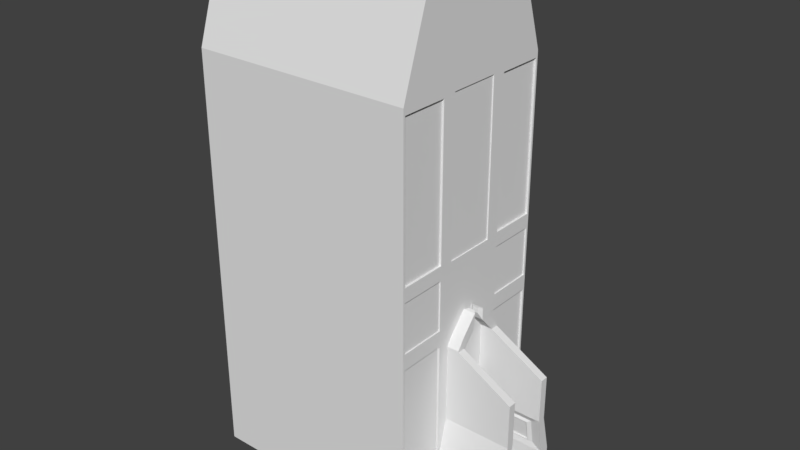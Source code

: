 # Source: Apartments2.blend  (saved by Blender 2.79.0; exported with 4.5.12 LTS)
import bpy
from mathutils import Matrix  # noqa: F401  (used for matrix-valued properties, if any)

bpy.ops.wm.read_factory_settings(use_empty=True)
scene = bpy.context.scene
scene.name = 'Scene'

# ---- collections
col_collection_1 = bpy.data.collections.new('Collection 1'); scene.collection.children.link(col_collection_1)

# ---- world
world_world = bpy.data.worlds.new('World'); scene.world = world_world
world_world.color = (0.05088, 0.05088, 0.05088)
world_world.use_sun_shadow = False
world_world.sun_shadow_jitter_overblur = 0.0
world_world.cycles.sampling_method = 'MANUAL'

# ---- meshes
me_cube_001 = bpy.data.meshes.new('Cube.001')
me_cube_001.from_pydata([(5.0, -2.47, 3.379), (5.0, 2.47, 3.379), (-15.0, -8.0, 3.379), (-15.0, -2.47, 3.379), (-15.0, 8.0, 3.379), (5.968, -2.47, 3.379), (5.0, -8.0, 3.379), (-15.0, 2.47, 3.379), (5.968, 2.47, 3.379), (5.0, 8.0, 3.379), (5.0, 2.47, 4.24), (5.0, -2.47, 4.24), (-15.0, -2.47, 4.24), (-15.0, 2.47, 4.24), (5.968, -2.47, 4.24), (5.968, 2.47, 4.24), (-15.0, -8.0, 4.24), (5.0, -8.0, 4.24), (-15.0, 8.0, 4.24), (-15.0, -2.47, 5.107), (5.0, -2.47, 5.107), (5.0, 8.0, 4.24), (-15.0, 2.47, 5.107), (5.0, -2.47, 36.88), (5.0, 2.47, 5.107), (5.0, -2.47, 0.0), (-15.0, -2.47, 36.88), (5.0, 2.47, 36.88), (-15.0, -2.47, 0.0), (5.0, 2.47, 0.0), (-15.0, 2.47, 36.88), (5.968, -2.47, 5.107), (5.968, -2.47, 0.0), (-15.0, 2.47, 0.0), (5.968, 2.47, 5.107), (5.968, 2.47, 0.0), (5.0, -8.0, 5.107), (5.0, 8.0, 5.107), (-15.0, 8.0, 5.107), (-15.0, -8.0, 5.107), (5.0, 8.0, 36.88), (5.0, 8.0, 0.0), (5.0, -8.0, 36.88), (5.0, -8.0, 0.0), (-15.0, 8.0, 36.88), (-15.0, 8.0, 0.0), (-15.0, -8.0, 36.88), (-15.0, -8.0, 0.0), (5.0, 8.0, 2.559), (5.968, 2.47, 2.559), (5.0, -8.0, 2.559), (5.968, -2.47, 2.559), (5.0, 2.47, 2.559), (5.0, -2.47, 2.559), (-15.0, 2.47, 2.559), (-15.0, 8.0, 2.559), (-15.0, -2.47, 2.559), (-15.0, -8.0, 2.559), (5.0, 8.0, 1.797), (5.968, 2.47, 1.797), (5.0, -8.0, 1.797), (5.968, -2.47, 1.797), (5.0, 2.47, 1.797), (5.0, -2.47, 1.797), (-15.0, 2.47, 1.797), (-15.0, 8.0, 1.797), (-15.0, -2.47, 1.797), (-15.0, -8.0, 1.797), (5.0, 8.0, 1.078), (5.968, 2.47, 1.078), (5.0, -8.0, 1.078), (5.968, -2.47, 1.078), (5.0, 2.47, 1.078), (5.0, -2.47, 1.078), (-15.0, 2.47, 1.078), (-15.0, 8.0, 1.078), (-15.0, -2.47, 1.078), (-15.0, -8.0, 1.078), (7.018, -2.47, 1.078), (7.018, -2.47, 0.0), (7.018, 2.47, 1.078), (7.018, 2.47, 0.0), (7.018, 2.47, 4.24), (7.018, -2.47, 4.24), (7.018, -2.47, 3.379), (7.018, 2.47, 3.379), (7.018, -2.47, 2.559), (7.018, 2.47, 2.559), (7.018, -2.47, 1.797), (7.018, 2.47, 1.797), (8.095, -2.47, 1.078), (8.095, -2.47, 0.0), (8.095, 2.47, 1.078), (8.095, 2.47, 0.0), (8.095, 2.47, 3.379), (8.095, -2.47, 3.379), (8.095, -2.47, 2.559), (8.095, 2.47, 2.559), (8.095, -2.47, 1.797), (8.095, 2.47, 1.797), (9.104, -2.47, 1.078), (9.104, -2.47, 0.0), (9.104, 2.47, 1.078), (9.104, 2.47, 0.0), (9.104, 2.47, 2.559), (9.104, -2.47, 2.559), (9.104, -2.47, 1.797), (9.104, 2.47, 1.797), (9.974, -2.47, 1.078), (9.974, -2.47, 0.0), (9.974, 2.47, 1.078), (9.974, 2.47, 0.0), (9.974, 2.47, 1.797), (9.974, -2.47, 1.797), (10.65, -2.47, 1.078), (10.65, -2.47, 0.0), (10.65, 2.47, 1.078), (10.65, 2.47, 0.0), (-15.0, -3.401, 0.0), (-15.0, -3.401, 5.107), (5.0, -3.401, 0.0), (-15.0, -3.401, 36.88), (5.0, -3.401, 36.88), (5.0, -3.401, 5.107), (-15.0, -3.401, 4.24), (5.0, -3.401, 4.24), (5.0, -3.401, 3.379), (-15.0, -3.401, 3.379), (-15.0, -3.401, 2.559), (5.0, -3.401, 2.559), (5.0, -3.401, 1.797), (-15.0, -3.401, 1.797), (-15.0, -3.401, 1.078), (5.0, -3.401, 1.078), (11.07, -2.47, 5.107), (11.07, -2.47, 4.24), (11.07, -2.47, 1.078), (11.07, -2.47, 0.0), (11.07, -2.47, 3.379), (11.07, -2.47, 2.559), (11.07, -2.47, 1.797), (11.07, -3.401, 0.0), (11.07, -3.401, 5.107), (11.07, -3.401, 4.24), (11.07, -3.401, 3.379), (11.07, -3.401, 2.559), (11.07, -3.401, 1.797), (11.07, -3.401, 1.078), (5.968, 0.0, 0.0), (5.968, 0.0, 5.107), (-15.0, 0.0, 5.107), (-15.0, 0.0, 0.0), (5.0, 0.0, 5.107), (5.0, 0.0, 0.0), (-15.0, 0.0, 36.88), (5.0, 0.0, 36.88), (-15.0, 0.0, 4.24), (5.968, 0.0, 4.24), (-15.0, 0.0, 3.379), (-15.0, 0.0, 2.559), (-15.0, 0.0, 1.797), (-15.0, 0.0, 1.078), (7.018, 0.0, 0.0), (7.018, 0.0, 4.24), (7.018, 0.0, 3.379), (8.095, 0.0, 0.0), (8.095, 0.0, 3.379), (8.095, 0.0, 2.559), (9.104, 0.0, 0.0), (9.104, 0.0, 2.559), (9.104, 0.0, 1.797), (9.974, 0.0, 0.0), (9.974, 0.0, 1.797), (9.974, 0.0, 1.078), (10.65, 0.0, 0.0), (10.65, 0.0, 1.078), (-15.0, 3.401, 0.0), (-15.0, 3.401, 5.107), (5.0, 3.401, 0.0), (-15.0, 3.401, 36.88), (5.0, 3.401, 36.88), (5.0, 3.401, 5.107), (-15.0, 3.401, 4.24), (5.0, 3.401, 4.24), (5.0, 3.401, 3.379), (-15.0, 3.401, 3.379), (-15.0, 3.401, 2.559), (5.0, 3.401, 2.559), (5.0, 3.401, 1.797), (-15.0, 3.401, 1.797), (-15.0, 3.401, 1.078), (5.0, 3.401, 1.078), (11.07, 2.47, 5.107), (11.07, 2.47, 4.24), (11.07, 2.47, 1.078), (11.07, 2.47, 0.0), (11.07, 2.47, 3.379), (11.07, 2.47, 2.559), (11.07, 2.47, 1.797), (11.07, 3.401, 0.0), (11.07, 3.401, 5.107), (11.07, 3.401, 4.24), (11.07, 3.401, 3.379), (11.07, 3.401, 2.559), (11.07, 3.401, 1.797), (11.07, 3.401, 1.078), (10.13, -2.576, 5.638), (6.07, -2.559, 15.33), (6.07, -1.859, 15.33), (5.0, -2.559, 15.33), (5.0, -1.859, 15.33), (5.0, -8.0, 21.98), (5.0, -2.47, 21.98), (5.943, -2.576, 5.638), (5.0, 0.0, 45.63), (5.0, -1.859, 12.49), (11.07, -1.859, 12.49), (11.07, -2.559, 12.49), (5.0, -2.559, 12.49), (-15.0, -3.401, 21.98), (5.0, -3.401, 21.98), (11.07, -2.559, 8.527), (11.07, -1.859, 8.527), (5.0, -2.559, 8.527), (5.0, -1.859, 8.527), (-15.0, 0.0, 21.98), (5.0, 0.0, 21.98), (-15.0, -2.47, 21.98), (-15.0, -8.0, 21.98), (5.0, -2.172, 45.63), (-15.0, 0.0, 17.14), (5.0, 0.0, 17.14), (-15.0, -2.172, 45.63), (5.0, -3.401, 17.14), (-15.0, -3.401, 17.14), (-15.0, -2.47, 17.14), (5.0, -2.47, 17.14), (5.0, -8.0, 17.14), (-15.0, -8.0, 17.14), (5.0, -1.578, 45.63), (-15.0, -1.578, 45.63), (-15.0, 0.0, 45.63), (-15.0, -5.11, 45.63), (5.0, -5.11, 45.63), (5.78, -0.2417, 17.48), (5.289, -0.2417, 17.48), (5.78, -0.2417, 17.98), (5.289, -0.2417, 17.98), (-15.0, -8.0, 22.49), (-15.0, -2.47, 22.49), (5.0, 0.0, 22.49), (-15.0, 0.0, 22.49), (5.0, -8.0, 22.49), (5.0, -2.47, 22.49), (-15.0, -3.401, 22.49), (5.0, -3.401, 22.49), (5.0, -8.0, 16.33), (5.0, -2.47, 16.33), (-15.0, -3.401, 16.33), (5.0, -3.401, 16.33), (-15.0, 0.0, 16.33), (5.0, 0.0, 16.33), (-15.0, -2.47, 16.33), (-15.0, -8.0, 16.33), (5.0, -3.59, 21.78), (5.0, -7.812, 21.78), (5.0, -3.59, 17.34), (5.0, -7.812, 17.34), (4.885, -3.59, 21.78), (4.885, -7.812, 21.78), (4.885, -3.59, 17.34), (4.885, -7.812, 17.34), (5.0, -7.819, 36.31), (5.0, -3.582, 36.31), (5.0, -7.819, 23.05), (5.0, -3.582, 23.05), (4.819, -7.819, 36.31), (4.819, -3.582, 36.31), (4.819, -7.819, 23.05), (4.819, -3.582, 23.05), (4.896, -2.329, 36.47), (4.896, -2.329, 22.9), (4.827, -7.831, 5.518), (4.827, -3.57, 5.518), (4.896, 0.0, 36.47), (5.0, -0.5263, 17.92), (4.827, -7.831, 15.92), (4.827, -3.57, 15.92), (6.07, -0.5263, 17.92), (4.896, 0.0, 22.9), (6.07, -0.5263, 16.83), (5.0, -0.5263, 16.83), (5.0, -3.57, 15.92), (5.0, -3.57, 5.518), (5.0, -7.831, 5.518), (5.0, -7.831, 15.92), (5.0, -1.859, 16.42), (6.07, -1.859, 16.42), (5.0, -2.329, 22.9), (5.0, 0.0, 22.9), (6.07, -2.559, 15.42), (5.0, -2.559, 15.42), (10.13, 2.576, 5.638), (5.0, 0.0, 36.47), (5.0, -2.329, 36.47), (6.07, 2.559, 15.33), (6.07, 1.859, 15.33), (5.0, 2.559, 15.33), (5.0, 1.859, 15.33), (5.0, 8.0, 21.98), (5.0, 2.47, 21.98), (5.943, 2.576, 5.638), (5.0, 1.859, 12.49), (11.07, 1.859, 12.49), (11.07, 2.559, 12.49), (5.0, 2.559, 12.49), (-15.0, 3.401, 21.98), (5.0, 3.401, 21.98), (11.07, 2.559, 8.527), (11.07, 1.859, 8.527), (5.0, 2.559, 8.527), (5.0, 1.859, 8.527), (10.13, -2.155, 7.995), (5.943, -2.155, 7.995), (6.313, -2.037, 7.759), (9.756, -2.037, 7.759), (6.313, -2.384, 5.819), (9.756, -2.384, 5.819), (6.313, -2.178, 7.784), (9.756, -2.178, 7.784), (6.313, -2.525, 5.844), (9.756, -2.525, 5.844), (-15.0, 2.47, 21.98), (-15.0, 8.0, 21.98), (5.0, 2.172, 45.63), (-15.0, 2.172, 45.63), (5.0, 0.0, 16.33), (5.0, 3.401, 17.14), (-15.0, 3.401, 17.14), (-15.0, 2.47, 17.14), (5.0, 2.47, 17.14), (5.0, 8.0, 17.14), (-15.0, 8.0, 17.14), (5.0, 1.578, 45.63), (-15.0, 1.578, 45.63), (-15.0, 5.11, 45.63), (5.0, 5.11, 45.63), (5.78, 0.2417, 17.48), (5.289, 0.2417, 17.48), (5.78, 0.2417, 17.98), (5.289, 0.2417, 17.98), (-15.0, 8.0, 22.49), (-15.0, 2.47, 22.49), (5.0, 8.0, 22.49), (5.0, 2.47, 22.49), (5.0, -2.47, 16.33), (-15.0, 3.401, 22.49), (5.0, 3.401, 22.49), (5.0, 8.0, 16.33), (5.0, 2.47, 16.33), (-15.0, 3.401, 16.33), (5.0, 3.401, 16.33), (-15.0, 2.47, 16.33), (5.0, -2.47, 5.107), (-15.0, 8.0, 16.33), (5.0, 0.0, 5.107), (5.0, 3.59, 21.78), (5.0, 7.812, 21.78), (5.0, 3.59, 17.34), (5.0, 7.812, 17.34), (4.885, 3.59, 21.78), (4.885, 7.812, 21.78), (4.885, 3.59, 17.34), (4.885, 7.812, 17.34), (5.0, 7.819, 36.31), (5.0, 3.582, 36.31), (5.0, 7.819, 23.05), (5.0, 3.582, 23.05), (5.0, -1.393, 11.62), (5.0, 0.0, 11.62), (5.0, 0.0, 5.29), (5.0, -1.393, 5.29), (4.819, 7.819, 36.31), (4.819, 3.582, 36.31), (4.258, -1.393, 11.62), (4.258, 0.0, 11.62), (4.258, 0.0, 5.29), (4.258, -1.393, 5.29), (4.819, 7.819, 23.05), (4.819, 3.582, 23.05), (4.896, 2.329, 36.47), (4.896, 2.329, 22.9), (4.827, 7.831, 5.518), (4.827, 3.57, 5.518), (5.0, 0.5263, 17.92), (4.827, 7.831, 15.92), (4.827, 3.57, 15.92), (6.07, 0.5263, 17.92), (6.07, 0.5263, 16.83), (5.0, 0.5263, 16.83), (5.0, 3.57, 15.92), (5.0, 3.57, 5.518), (5.0, 7.831, 5.518), (5.0, 7.831, 15.92), (5.0, 1.859, 16.42), (6.07, 1.859, 16.42), (5.0, 2.329, 22.9), (6.07, 2.559, 15.42), (5.0, 2.559, 15.42), (5.0, 2.329, 36.47), (10.13, 2.155, 7.995), (5.943, 2.155, 7.995), (6.313, 2.037, 7.759), (9.756, 2.037, 7.759), (6.313, 2.384, 5.819), (9.756, 2.384, 5.819), (6.313, 2.178, 7.784), (9.756, 2.178, 7.784), (6.313, 2.525, 5.844), (9.756, 2.525, 5.844), (5.0, 2.47, 16.33), (5.0, 2.47, 5.107), (5.0, 1.393, 11.62), (5.0, 1.393, 5.29), (4.258, 1.393, 11.62), (4.258, 1.393, 5.29)], [], [(176, 45, 41, 178), (150, 22, 13, 156), (30, 344, 335, 179), (252, 42, 46, 248), (111, 117, 174, 171), (29, 35, 148, 153), (17, 36, 39, 16), (42, 252, 274, 272), (75, 190, 189, 65), (118, 120, 43, 47), (188, 204, 205, 191), (125, 123, 36, 17), (254, 121, 26, 249), (312, 308, 307, 315), (61, 71, 78, 88), (303, 284, 390, 409), (161, 151, 28, 76), (152, 20, 31, 149), (10, 193, 192, 24), (191, 205, 199, 178), (176, 33, 74, 190), (260, 150, 19, 262), (124, 119, 19, 12), (9, 4, 18, 21), (73, 25, 32, 71), (178, 41, 68, 191), (20, 11, 14, 31), (107, 112, 110, 102), (127, 124, 12, 3), (150, 156, 12, 19), (52, 49, 59, 62), (1, 196, 193, 10), (126, 125, 17, 6), (161, 74, 33, 151), (6, 17, 16, 2), (159, 54, 64, 160), (87, 97, 99, 89), (50, 6, 2, 57), (193, 201, 200, 192), (129, 126, 6, 50), (40, 374, 376, 353), (128, 127, 3, 56), (8, 85, 87, 49), (11, 0, 5, 14), (156, 158, 3, 12), (177, 22, 362, 360), (181, 200, 201, 183), (131, 128, 56, 66), (97, 104, 107, 99), (130, 129, 50, 60), (400, 396, 395, 403), (60, 50, 57, 67), (45, 176, 190, 75), (0, 53, 51, 5), (158, 159, 56, 3), (71, 32, 79, 78), (44, 345, 346, 40), (70, 60, 67, 77), (181, 320, 318, 200), (133, 130, 60, 70), (368, 372, 370, 366), (132, 131, 66, 76), (72, 69, 35, 29), (53, 63, 61, 51), (159, 160, 66, 56), (157, 14, 83, 163), (103, 111, 171, 168), (118, 132, 76, 28), (185, 7, 13, 182), (120, 133, 70, 43), (187, 48, 9, 184), (43, 70, 77, 47), (181, 401, 400, 361), (63, 73, 71, 61), (160, 161, 76, 66), (14, 5, 84, 83), (78, 79, 91, 90), (68, 75, 65, 58), (86, 88, 98, 96), (88, 78, 90, 98), (164, 84, 95, 166), (51, 61, 88, 86), (198, 204, 203, 197), (5, 51, 86, 84), (152, 149, 34, 24), (15, 82, 85, 8), (184, 9, 21, 183), (4, 185, 182, 18), (92, 102, 103, 93), (261, 336, 420, 359), (98, 90, 100, 106), (390, 284, 289, 391), (84, 86, 96, 95), (343, 334, 335, 344), (180, 334, 343, 27), (173, 175, 116, 110), (354, 406, 299, 250), (18, 182, 177, 38), (24, 311, 411, 321), (356, 352, 30, 179), (89, 99, 92, 80), (167, 96, 105, 169), (361, 400, 403, 358), (90, 91, 101, 100), (96, 98, 106, 105), (318, 314, 313, 319), (108, 109, 115, 114), (184, 202, 203, 187), (260, 362, 22, 150), (170, 106, 113, 172), (100, 101, 109, 108), (106, 100, 108, 113), (24, 34, 15, 10), (194, 205, 204, 198), (196, 202, 201, 193), (173, 108, 114, 175), (25, 73, 136, 137), (47, 77, 132, 118), (77, 67, 131, 132), (0, 11, 135, 138), (130, 133, 147, 146), (67, 57, 128, 131), (57, 2, 127, 128), (63, 53, 139, 140), (11, 20, 134, 135), (2, 16, 124, 127), (16, 39, 119, 124), (248, 46, 121, 254), (120, 25, 137, 141), (28, 25, 120, 118), (253, 23, 122, 255), (347, 349, 350, 348), (137, 136, 147, 141), (136, 140, 146, 147), (140, 139, 145, 146), (139, 138, 144, 145), (138, 135, 143, 144), (135, 134, 142, 143), (20, 224, 323, 213), (129, 130, 146, 145), (53, 0, 138, 139), (123, 125, 143, 142), (126, 129, 145, 144), (73, 63, 140, 136), (133, 120, 141, 147), (125, 126, 144, 143), (114, 115, 174, 175), (178, 199, 195, 29), (113, 108, 173, 172), (109, 171, 174, 115), (170, 172, 112, 107), (105, 106, 170, 169), (101, 168, 171, 109), (156, 13, 7, 158), (95, 96, 167, 166), (91, 165, 168, 101), (33, 176, 178, 29), (83, 84, 164, 163), (79, 162, 165, 91), (167, 169, 104, 97), (52, 197, 196, 1), (42, 122, 229, 243), (110, 116, 117, 111), (55, 186, 185, 4), (192, 302, 311, 24), (20, 152, 365, 363), (94, 166, 167, 97), (25, 28, 151, 153), (65, 189, 186, 55), (1, 8, 49, 52), (164, 166, 94, 85), (31, 14, 157, 149), (25, 153, 148, 32), (32, 148, 162, 79), (403, 395, 392, 402), (69, 80, 81, 35), (261, 257, 355, 336), (195, 199, 205, 194), (116, 175, 174, 117), (158, 7, 54, 159), (62, 59, 69, 72), (183, 201, 202, 184), (310, 317, 357, 354), (308, 404, 408, 307), (344, 241, 214, 343), (317, 309, 353, 357), (321, 312, 315, 320), (354, 357, 180, 27), (340, 231, 261, 359), (197, 203, 202, 196), (59, 89, 80, 69), (104, 169, 170, 107), (397, 349, 347, 398), (305, 407, 405, 306), (334, 346, 345, 335), (35, 81, 162, 148), (99, 107, 102, 92), (72, 194, 198, 62), (366, 370, 371, 367), (189, 64, 54, 186), (307, 408, 407, 305), (157, 163, 82, 15), (309, 333, 351, 353), (10, 15, 8, 1), (223, 221, 217, 218), (222, 224, 215, 216), (372, 373, 371, 370), (20, 123, 223, 224), (123, 142, 221, 223), (121, 46, 242, 232), (142, 134, 222, 221), (112, 172, 173, 110), (218, 217, 207, 209), (401, 393, 396, 400), (341, 369, 368, 337), (357, 377, 375, 180), (224, 223, 218, 215), (221, 222, 216, 217), (337, 368, 366, 317), (27, 409, 406, 354), (34, 149, 157, 15), (41, 45, 75, 68), (216, 215, 210, 208), (154, 241, 344, 30), (49, 87, 89, 59), (217, 216, 208, 207), (215, 218, 209, 210), (333, 316, 356, 351), (353, 351, 44, 40), (308, 399, 394, 404), (402, 392, 393, 401), (212, 236, 231, 226), (257, 236, 233, 259), (263, 238, 234, 258), (85, 94, 97, 87), (37, 38, 364, 358), (225, 230, 235, 227), (21, 18, 38, 37), (80, 92, 93, 81), (258, 234, 235, 262), (259, 233, 237, 256), (256, 237, 238, 263), (419, 417, 416, 418), (251, 225, 227, 249), (311, 414, 412, 411), (253, 212, 226, 250), (183, 21, 37, 181), (191, 68, 58, 188), (58, 65, 55, 48), (236, 212, 220, 233), (238, 228, 219, 234), (342, 338, 316, 333), (394, 350, 349, 397), (234, 219, 227, 235), (237, 233, 266, 267), (237, 211, 228, 238), (179, 335, 345, 44), (180, 375, 374, 40), (154, 251, 249, 26), (413, 417, 419, 415), (24, 321, 320, 181), (404, 394, 397, 405), (38, 177, 360, 364), (212, 253, 255, 220), (228, 248, 254, 219), (399, 348, 350, 394), (23, 253, 298, 304), (219, 254, 249, 227), (220, 255, 252, 211), (211, 252, 248, 228), (36, 256, 263, 39), (36, 123, 293, 294), (119, 258, 262, 19), (415, 419, 418, 414), (190, 74, 64, 189), (39, 263, 258, 119), (20, 257, 259, 123), (102, 110, 111, 103), (37, 402, 401, 181), (398, 347, 348, 399), (236, 257, 261, 231), (410, 413, 415, 302), (230, 260, 262, 235), (411, 412, 413, 410), (265, 267, 271, 269), (211, 237, 267, 265), (233, 220, 264, 266), (220, 211, 265, 264), (270, 268, 269, 271), (267, 266, 270, 271), (266, 264, 268, 270), (264, 265, 269, 268), (275, 273, 277, 279), (252, 255, 275, 274), (122, 42, 272, 273), (255, 122, 273, 275), (279, 277, 276, 278), (273, 272, 276, 277), (274, 275, 279, 278), (272, 274, 278, 276), (48, 55, 4, 9), (62, 198, 197, 52), (302, 415, 414, 311), (412, 416, 417, 413), (187, 203, 204, 188), (313, 306, 308, 312), (225, 332, 339, 230), (341, 342, 333, 309), (310, 226, 231, 340), (309, 367, 369, 341), (230, 339, 362, 260), (316, 332, 352, 356), (375, 383, 382, 374), (27, 343, 214, 155), (364, 360, 338, 342), (374, 382, 388, 376), (293, 292, 287, 283), (123, 259, 292, 293), (256, 36, 294, 295), (259, 256, 295, 292), (283, 287, 286, 282), (295, 294, 282, 286), (292, 295, 286, 287), (294, 293, 283, 282), (354, 250, 226, 310), (406, 391, 289, 299), (290, 291, 245, 244), (340, 337, 317, 310), (319, 410, 302, 192), (377, 389, 383, 375), (24, 181, 361, 359), (251, 352, 332, 225), (296, 301, 300, 297), (320, 315, 314, 318), (210, 209, 301, 296), (207, 208, 297, 300), (359, 361, 337, 340), (389, 388, 382, 383), (296, 297, 288, 285), (209, 207, 300, 301), (353, 376, 377, 357), (317, 366, 367, 309), (297, 208, 290, 288), (359, 420, 421, 24), (321, 411, 410, 319), (369, 373, 372, 368), (208, 210, 291, 290), (210, 296, 285, 291), (304, 298, 281, 280), (367, 371, 373, 369), (405, 397, 398, 306), (253, 250, 299, 298), (319, 313, 312, 321), (155, 23, 304, 303), (280, 281, 289, 284), (414, 418, 416, 412), (303, 304, 280, 284), (404, 405, 407, 408), (306, 398, 399, 308), (298, 299, 289, 281), (154, 30, 352, 251), (244, 245, 247, 246), (285, 288, 246, 247), (200, 318, 319, 192), (288, 290, 244, 246), (291, 285, 247, 245), (314, 305, 306, 313), (376, 388, 389, 377), (229, 232, 242, 243), (239, 240, 232, 229), (393, 392, 395, 396), (240, 239, 214, 241), (188, 58, 48, 187), (351, 356, 179, 44), (186, 54, 7, 185), (154, 26, 240, 241), (23, 155, 214, 239), (26, 121, 232, 240), (46, 42, 243, 242), (29, 195, 194, 72), (122, 23, 239, 229), (182, 13, 22, 177), (323, 322, 325, 324), (224, 222, 322, 323), (134, 20, 213, 206), (222, 134, 206, 322), (326, 324, 328, 330), (206, 213, 326, 327), (213, 323, 324, 326), (322, 206, 327, 325), (331, 330, 328, 329), (325, 327, 331, 329), (324, 325, 329, 328), (327, 326, 330, 331), (338, 339, 332, 316), (360, 362, 339, 338), (160, 64, 74, 161), (29, 153, 151, 33), (93, 103, 168, 165), (361, 358, 341, 337), (40, 346, 334, 180), (358, 364, 342, 341), (24, 421, 365, 152), (82, 163, 164, 85), (315, 307, 305, 314), (81, 93, 165, 162), (336, 379, 422, 420), (421, 423, 380, 365), (358, 403, 402, 37), (409, 390, 391, 406), (257, 20, 363, 355), (155, 303, 409, 27), (423, 425, 386, 380), (422, 424, 425, 423), (336, 355, 378, 379), (355, 363, 381, 378), (420, 422, 423, 421), (363, 365, 380, 381), (384, 387, 386, 385), (379, 385, 424, 422), (378, 381, 387, 384), (424, 385, 386, 425), (379, 378, 384, 385), (381, 380, 386, 387)])
_uv = me_cube_001.uv_layers.new(name='UVMap')
_uv.uv.foreach_set('vector', [0.0002883, 0.8535, 0.0002883, 0.7945, 0.2568, 0.7945, 0.2568, 0.8535, 0.6966, 0.3229, 0.6649, 0.3229, 0.6649, 0.3118, 0.6966, 0.3118, 0.6649, 0.7304, 0.6763, 0.8427, 0.6687, 0.8427, 0.6529, 0.7304, 0.5934, 0.5458, 0.5934, 0.7304, 0.3368, 0.7304, 0.3368, 0.5458, 0.1686, 0.07545, 0.1684, 0.07553, 0.167, 0.07526, 0.167, 0.07483, 0.1763, 0.07243, 0.1733, 0.0731, 0.1669, 0.06846, 0.1669, 0.06585, 0.5934, 0.3118, 0.5934, 0.3229, 0.3368, 0.3229, 0.3368, 0.3118, 0.0002882, 0.5988, 0.02199, 0.3146, 0.02359, 0.3265, 0.005327, 0.5871, 0.5939, 0.2712, 0.6529, 0.2712, 0.6529, 0.2805, 0.5939, 0.2805, 0.0002883, 0.9407, 0.2568, 0.9407, 0.2568, 0.9997, 0.0002883, 0.9997, 0.1824, 0.07488, 0.1814, 0.07827, 0.1812, 0.07798, 0.1808, 0.07366, 0.152, 0.07096, 0.1489, 0.08204, 0.09017, 0.06551, 0.09329, 0.05443, 0.7402, 0.5458, 0.7402, 0.7304, 0.7282, 0.7304, 0.7282, 0.5458, 0.1827, 0.08195, 0.1827, 0.08191, 0.1827, 0.08193, 0.1827, 0.08197, 0.1598, 0.07664, 0.16, 0.07527, 0.162, 0.07566, 0.1618, 0.07679, 0.1674, 0.5941, 0.1675, 0.592, 0.2134, 0.5905, 0.2153, 0.5923, 0.6966, 0.2712, 0.6966, 0.2574, 0.7282, 0.2574, 0.7282, 0.2712, 0.1663, 0.09145, 0.1542, 0.0844, 0.1579, 0.08369, 0.1666, 0.08741, 0.1783, 0.08176, 0.1818, 0.07982, 0.1821, 0.08025, 0.1802, 0.08447, 0.1808, 0.07366, 0.1812, 0.07798, 0.1809, 0.07778, 0.1787, 0.07283, 0.6529, 0.2574, 0.6649, 0.2574, 0.6649, 0.2712, 0.6529, 0.2712, 0.6966, 0.4668, 0.6966, 0.3229, 0.7282, 0.3229, 0.7282, 0.4668, 0.7402, 0.3118, 0.7402, 0.3229, 0.7282, 0.3229, 0.7282, 0.3118, 0.3802, 0.2568, 0.3802, 0.0002887, 0.3912, 0.0002887, 0.3912, 0.2568, 0.1579, 0.0749, 0.1577, 0.0726, 0.1606, 0.07321, 0.16, 0.07527, 0.1671, 0.01692, 0.2257, 0.0002884, 0.2296, 0.01404, 0.171, 0.03068, 0.1542, 0.0844, 0.156, 0.08178, 0.1593, 0.082, 0.1579, 0.08369, 0.1692, 0.07663, 0.1687, 0.07632, 0.1686, 0.076, 0.1693, 0.07601, 0.7402, 0.3008, 0.7402, 0.3118, 0.7282, 0.3118, 0.7282, 0.3008, 0.6966, 0.3229, 0.6966, 0.3118, 0.7282, 0.3118, 0.7282, 0.3229, 0.1767, 0.07789, 0.1745, 0.07807, 0.1743, 0.07656, 0.1763, 0.07632, 0.1773, 0.07965, 0.1815, 0.07934, 0.1818, 0.07982, 0.1783, 0.08176, 0.1551, 0.05998, 0.152, 0.07096, 0.09329, 0.05443, 0.09638, 0.04345, 0.6966, 0.2712, 0.6649, 0.2712, 0.6649, 0.2574, 0.6966, 0.2574, 0.5934, 0.3008, 0.5934, 0.3118, 0.3368, 0.3118, 0.3368, 0.3008, 0.6966, 0.2902, 0.6649, 0.2902, 0.6649, 0.2805, 0.6966, 0.2805, 0.1722, 0.07803, 0.1702, 0.07775, 0.1704, 0.07676, 0.1722, 0.07674, 0.5934, 0.2902, 0.5934, 0.3008, 0.3368, 0.3008, 0.3368, 0.2902, 0.1818, 0.07982, 0.1823, 0.07959, 0.1826, 0.0801, 0.1821, 0.08025, 0.1581, 0.0495, 0.1551, 0.05998, 0.09638, 0.04345, 0.09933, 0.03297, 0.3362, 0.5973, 0.3309, 0.5855, 0.3099, 0.324, 0.3115, 0.3123, 0.7402, 0.2902, 0.7402, 0.3008, 0.7282, 0.3008, 0.7282, 0.2902, 0.1747, 0.07984, 0.1719, 0.07956, 0.1722, 0.07803, 0.1745, 0.07807, 0.156, 0.08178, 0.1569, 0.07972, 0.1594, 0.07987, 0.1593, 0.082, 0.6966, 0.3118, 0.6966, 0.3008, 0.7282, 0.3008, 0.7282, 0.3118, 0.6529, 0.3229, 0.6649, 0.3229, 0.6649, 0.4668, 0.6529, 0.4668, 0.1855, 0.08206, 0.1826, 0.0801, 0.1823, 0.07959, 0.1854, 0.08001, 0.7402, 0.2805, 0.7402, 0.2902, 0.7282, 0.2902, 0.7282, 0.2805, 0.1702, 0.07775, 0.1694, 0.07716, 0.1692, 0.07663, 0.1704, 0.07676, 0.1608, 0.03977, 0.1581, 0.0495, 0.09933, 0.03297, 0.1021, 0.02324, 0.2203, 0.2147, 0.2222, 0.2138, 0.277, 0.201, 0.2795, 0.202, 0.5934, 0.2805, 0.5934, 0.2902, 0.3368, 0.2902, 0.3368, 0.2805, 0.5939, 0.2574, 0.6529, 0.2574, 0.6529, 0.2712, 0.5939, 0.2712, 0.1569, 0.07972, 0.1575, 0.07799, 0.1596, 0.07813, 0.1594, 0.07987, 0.6966, 0.3008, 0.6966, 0.2902, 0.7282, 0.2902, 0.7282, 0.3008, 0.16, 0.07527, 0.1606, 0.07321, 0.1626, 0.07406, 0.162, 0.07566, 0.8098, 0.0002883, 0.9281, 0.0002882, 0.9281, 0.2568, 0.8098, 0.2568, 0.5934, 0.2712, 0.5934, 0.2805, 0.3368, 0.2805, 0.3368, 0.2712, 0.1855, 0.08206, 0.1831, 0.08211, 0.1824, 0.0813, 0.1826, 0.0801, 0.1634, 0.03059, 0.1608, 0.03977, 0.1021, 0.02324, 0.1047, 0.01406, 0.222, 0.235, 0.222, 0.2358, 0.231, 0.3075, 0.2293, 0.3084, 0.7402, 0.2712, 0.7402, 0.2805, 0.7282, 0.2805, 0.7282, 0.2712, 0.1761, 0.07477, 0.174, 0.07517, 0.1733, 0.0731, 0.1763, 0.07243, 0.1575, 0.07799, 0.1578, 0.07643, 0.1598, 0.07664, 0.1596, 0.07813, 0.6966, 0.2902, 0.6966, 0.2805, 0.7282, 0.2805, 0.7282, 0.2902, 0.1668, 0.08476, 0.1593, 0.082, 0.1615, 0.08087, 0.1669, 0.0824, 0.1691, 0.07521, 0.1686, 0.07545, 0.167, 0.07483, 0.167, 0.07416, 0.7402, 0.2574, 0.7402, 0.2712, 0.7282, 0.2712, 0.7282, 0.2574, 0.6529, 0.3008, 0.6649, 0.3008, 0.6649, 0.3118, 0.6529, 0.3118, 0.1673, 0.01682, 0.1634, 0.03059, 0.1047, 0.01406, 0.1085, 0.0002882, 0.1763, 0.04957, 0.235, 0.03293, 0.2379, 0.04339, 0.1793, 0.06003, 0.5934, 0.2574, 0.5934, 0.2712, 0.3368, 0.2712, 0.3368, 0.2574, 0.1855, 0.08206, 0.189, 0.08622, 0.2203, 0.2147, 0.2181, 0.22, 0.1578, 0.07643, 0.1579, 0.0749, 0.16, 0.07527, 0.1598, 0.07664, 0.6966, 0.2805, 0.6966, 0.2712, 0.7282, 0.2712, 0.7282, 0.2805, 0.1593, 0.082, 0.1594, 0.07987, 0.1621, 0.07958, 0.1615, 0.08087, 0.162, 0.07566, 0.1626, 0.07406, 0.164, 0.07478, 0.1636, 0.07594, 0.3506, 0.2568, 0.3506, 0.0002887, 0.3599, 0.0002887, 0.3599, 0.2568, 0.1618, 0.07807, 0.1618, 0.07679, 0.1635, 0.07679, 0.1637, 0.07778, 0.1618, 0.07679, 0.162, 0.07566, 0.1636, 0.07594, 0.1635, 0.07679, 0.1669, 0.08091, 0.1621, 0.07958, 0.1635, 0.07864, 0.167, 0.07943, 0.1596, 0.07813, 0.1598, 0.07664, 0.1618, 0.07679, 0.1618, 0.07807, 0.181, 0.07849, 0.1814, 0.07827, 0.1817, 0.07864, 0.1812, 0.07888, 0.1594, 0.07987, 0.1596, 0.07813, 0.1618, 0.07807, 0.1621, 0.07958, 0.1663, 0.09145, 0.1666, 0.08741, 0.1763, 0.08374, 0.1802, 0.08447, 0.1748, 0.08201, 0.1725, 0.08087, 0.1719, 0.07956, 0.1747, 0.07984, 0.1793, 0.06003, 0.2379, 0.04339, 0.241, 0.05437, 0.1824, 0.071, 0.5939, 0.3008, 0.6529, 0.3008, 0.6529, 0.3118, 0.5939, 0.3118, 0.1704, 0.0759, 0.1693, 0.07601, 0.1691, 0.07521, 0.1699, 0.07474, 0.1683, 0.2228, 0.1681, 0.2227, 0.2034, 0.2201, 0.2047, 0.2211, 0.1635, 0.07679, 0.1636, 0.07594, 0.1647, 0.07604, 0.1647, 0.07665, 0.8846, 0.5654, 0.8547, 0.5654, 0.8547, 0.3914, 0.8846, 0.3914, 0.1621, 0.07958, 0.1618, 0.07807, 0.1637, 0.07778, 0.1635, 0.07864, 0.8505, 0.9291, 0.8505, 0.9367, 0.5939, 0.9367, 0.5939, 0.9291, 0.2382, 0.601, 0.2164, 0.7927, 0.2028, 0.7939, 0.2193, 0.6013, 0.167, 0.07617, 0.167, 0.07583, 0.1684, 0.07588, 0.1686, 0.076, 0.2082, 0.3215, 0.2044, 0.329, 0.1834, 0.3301, 0.1776, 0.3232, 0.5939, 0.3118, 0.6529, 0.3118, 0.6529, 0.3229, 0.5939, 0.3229, 0.1802, 0.08447, 0.1806, 0.08343, 0.1821, 0.0822, 0.1826, 0.08211, 0.6529, 0.5458, 0.6649, 0.5458, 0.6649, 0.7304, 0.6529, 0.7304, 0.1722, 0.07674, 0.1704, 0.07676, 0.1704, 0.0759, 0.172, 0.0756, 0.167, 0.07855, 0.1637, 0.07778, 0.1646, 0.07718, 0.167, 0.07764, 0.2181, 0.22, 0.2203, 0.2147, 0.2795, 0.202, 0.2844, 0.2071, 0.1636, 0.07594, 0.164, 0.07478, 0.1649, 0.07524, 0.1647, 0.07604, 0.1637, 0.07778, 0.1635, 0.07679, 0.1647, 0.07665, 0.1646, 0.07718, 0.1824, 0.0813, 0.1825, 0.08162, 0.1825, 0.08161, 0.1823, 0.08148, 0.1653, 0.07602, 0.1654, 0.07547, 0.1656, 0.07555, 0.1655, 0.0759, 0.1848, 0.07808, 0.182, 0.07909, 0.1817, 0.07864, 0.1838, 0.07635, 0.6966, 0.4668, 0.6649, 0.4668, 0.6649, 0.3229, 0.6966, 0.3229, 0.167, 0.0771, 0.1647, 0.07665, 0.1652, 0.07633, 0.167, 0.07656, 0.1647, 0.07604, 0.1649, 0.07524, 0.1654, 0.07547, 0.1653, 0.07602, 0.1647, 0.07665, 0.1647, 0.07604, 0.1653, 0.07602, 0.1652, 0.07633, 0.1802, 0.08447, 0.1763, 0.08374, 0.1748, 0.08201, 0.1783, 0.08176, 0.1808, 0.07818, 0.1812, 0.07798, 0.1814, 0.07827, 0.181, 0.07849, 0.1815, 0.07934, 0.182, 0.07909, 0.1823, 0.07959, 0.1818, 0.07982, 0.167, 0.07617, 0.1653, 0.07602, 0.1655, 0.0759, 0.167, 0.07583, 0.1577, 0.0726, 0.1579, 0.0749, 0.1534, 0.07824, 0.1535, 0.07789, 0.7992, 0.2574, 0.7992, 0.2712, 0.7402, 0.2712, 0.7402, 0.2574, 0.7992, 0.2712, 0.7992, 0.2805, 0.7402, 0.2805, 0.7402, 0.2712, 0.1569, 0.07972, 0.156, 0.08178, 0.1525, 0.07984, 0.1528, 0.07937, 0.1518, 0.07505, 0.1533, 0.07385, 0.1531, 0.07805, 0.1529, 0.07833, 0.7992, 0.2805, 0.7992, 0.2902, 0.7402, 0.2902, 0.7402, 0.2805, 0.7992, 0.2902, 0.7992, 0.3008, 0.7402, 0.3008, 0.7402, 0.2902, 0.1578, 0.07643, 0.1575, 0.07799, 0.1531, 0.07892, 0.1533, 0.07854, 0.156, 0.08178, 0.1542, 0.0844, 0.1522, 0.08025, 0.1525, 0.07984, 0.7992, 0.3008, 0.7992, 0.3118, 0.7402, 0.3118, 0.7402, 0.3008, 0.7992, 0.3118, 0.7992, 0.3229, 0.7402, 0.3229, 0.7402, 0.3118, 0.7992, 0.5458, 0.7992, 0.7304, 0.7402, 0.7304, 0.7402, 0.5458, 0.1554, 0.07302, 0.1577, 0.0726, 0.1535, 0.07789, 0.1533, 0.07785, 0.0002882, 0.9288, 0.2568, 0.9288, 0.2568, 0.9407, 0.0002883, 0.9407, 0.1235, 0.325, 0.116, 0.6023, 0.09718, 0.602, 0.1076, 0.3234, 0.1827, 0.08191, 0.1827, 0.08191, 0.1827, 0.08191, 0.1827, 0.08191, 0.1535, 0.07789, 0.1534, 0.07824, 0.1531, 0.07805, 0.1533, 0.07785, 0.1534, 0.07824, 0.1533, 0.07854, 0.1529, 0.07833, 0.1531, 0.07805, 0.1533, 0.07854, 0.1531, 0.07892, 0.1526, 0.07869, 0.1529, 0.07833, 0.1531, 0.07892, 0.1528, 0.07937, 0.1523, 0.07913, 0.1526, 0.07869, 0.1528, 0.07937, 0.1525, 0.07984, 0.152, 0.07962, 0.1523, 0.07913, 0.1525, 0.07984, 0.1522, 0.08025, 0.1517, 0.08011, 0.152, 0.07962, 0.1542, 0.0844, 0.1517, 0.08207, 0.1523, 0.08216, 0.1538, 0.08337, 0.1505, 0.0765, 0.1518, 0.07505, 0.1529, 0.07833, 0.1526, 0.07869, 0.1575, 0.07799, 0.1569, 0.07972, 0.1528, 0.07937, 0.1531, 0.07892, 0.1489, 0.08204, 0.149, 0.08005, 0.152, 0.07962, 0.1517, 0.08011, 0.1496, 0.07818, 0.1505, 0.0765, 0.1526, 0.07869, 0.1523, 0.07913, 0.1579, 0.0749, 0.1578, 0.07643, 0.1533, 0.07854, 0.1534, 0.07824, 0.1533, 0.07385, 0.1554, 0.07302, 0.1533, 0.07785, 0.1531, 0.07805, 0.149, 0.08005, 0.1496, 0.07818, 0.1523, 0.07913, 0.152, 0.07962, 0.1655, 0.0759, 0.1656, 0.07555, 0.167, 0.07526, 0.167, 0.07583, 0.1787, 0.07283, 0.1809, 0.07778, 0.1808, 0.07782, 0.1763, 0.07243, 0.1652, 0.07633, 0.1653, 0.07602, 0.167, 0.07617, 0.167, 0.07656, 0.1654, 0.07547, 0.167, 0.07483, 0.167, 0.07526, 0.1656, 0.07555, 0.167, 0.0771, 0.167, 0.07656, 0.1687, 0.07632, 0.1692, 0.07663, 0.1646, 0.07718, 0.1647, 0.07665, 0.167, 0.0771, 0.167, 0.07764, 0.1649, 0.07524, 0.167, 0.07416, 0.167, 0.07483, 0.1654, 0.07547, 0.6966, 0.3118, 0.6649, 0.3118, 0.6649, 0.3008, 0.6966, 0.3008, 0.1635, 0.07864, 0.1637, 0.07778, 0.167, 0.07855, 0.167, 0.07943, 0.164, 0.07478, 0.1669, 0.07305, 0.167, 0.07416, 0.1649, 0.07524, 0.0002883, 0.8654, 0.0002883, 0.8535, 0.2568, 0.8535, 0.2568, 0.8654, 0.1615, 0.08087, 0.1621, 0.07958, 0.1669, 0.08091, 0.1669, 0.0824, 0.1626, 0.07406, 0.1669, 0.07124, 0.1669, 0.07305, 0.164, 0.07478, 0.167, 0.07855, 0.167, 0.07764, 0.1694, 0.07716, 0.1702, 0.07775, 0.1767, 0.07789, 0.1812, 0.07888, 0.1815, 0.07934, 0.1773, 0.07965, 0.0002882, 0.5988, 0.09718, 0.602, 0.1194, 0.7906, 0.05609, 0.7884, 0.1686, 0.076, 0.1684, 0.07588, 0.1684, 0.07553, 0.1686, 0.07545, 0.5939, 0.2902, 0.6529, 0.2902, 0.6529, 0.3008, 0.5939, 0.3008, 0.1821, 0.08025, 0.1818, 0.08082, 0.1806, 0.08343, 0.1802, 0.08447, 0.1542, 0.0844, 0.1663, 0.09145, 0.1659, 0.09147, 0.1514, 0.08545, 0.1705, 0.07862, 0.167, 0.07943, 0.167, 0.07855, 0.1702, 0.07775, 0.2568, 0.9288, 0.0002882, 0.9288, 0.0002883, 0.8971, 0.2568, 0.8971, 0.5939, 0.2805, 0.6529, 0.2805, 0.6529, 0.2902, 0.5939, 0.2902, 0.1773, 0.07965, 0.1747, 0.07984, 0.1745, 0.07807, 0.1767, 0.07789, 0.1669, 0.08091, 0.167, 0.07943, 0.1705, 0.07862, 0.1719, 0.07956, 0.1579, 0.08369, 0.1593, 0.082, 0.1668, 0.08476, 0.1666, 0.08741, 0.1577, 0.0726, 0.1669, 0.06585, 0.1669, 0.06846, 0.1606, 0.07321, 0.1606, 0.07321, 0.1669, 0.06846, 0.1669, 0.07124, 0.1626, 0.07406, 0.2795, 0.202, 0.277, 0.201, 0.2428, 0.07265, 0.2435, 0.07126, 0.174, 0.07517, 0.172, 0.0756, 0.1713, 0.074, 0.1733, 0.0731, 0.1683, 0.2228, 0.131, 0.2214, 0.1325, 0.2205, 0.1681, 0.2227, 0.1808, 0.07782, 0.1809, 0.07778, 0.1812, 0.07798, 0.1808, 0.07818, 0.1684, 0.07588, 0.167, 0.07583, 0.167, 0.07526, 0.1684, 0.07553, 0.6966, 0.3008, 0.6649, 0.3008, 0.6649, 0.2902, 0.6966, 0.2902, 0.1763, 0.07632, 0.1743, 0.07656, 0.174, 0.07517, 0.1761, 0.07477, 0.1854, 0.08001, 0.1823, 0.07959, 0.182, 0.07909, 0.1848, 0.07808, 0.2098, 0.3125, 0.2255, 0.3119, 0.2255, 0.3209, 0.2082, 0.3215, 0.1827, 0.08191, 0.1827, 0.08191, 0.1827, 0.08192, 0.1827, 0.08193, 0.5939, 0.9291, 0.5939, 0.9088, 0.8505, 0.9088, 0.8505, 0.9291, 0.2255, 0.3119, 0.3085, 0.3021, 0.3115, 0.3123, 0.2255, 0.3209, 0.1826, 0.08211, 0.1827, 0.08195, 0.1827, 0.08197, 0.1831, 0.08211, 0.2082, 0.3215, 0.2255, 0.3209, 0.2382, 0.601, 0.2193, 0.6013, 0.206, 0.2336, 0.1686, 0.2352, 0.1683, 0.2228, 0.2047, 0.2211, 0.1812, 0.07888, 0.1817, 0.07864, 0.182, 0.07909, 0.1815, 0.07934, 0.1743, 0.07656, 0.1722, 0.07674, 0.172, 0.0756, 0.174, 0.07517, 0.1694, 0.07716, 0.167, 0.07764, 0.167, 0.0771, 0.1692, 0.07663, 0.1827, 0.08191, 0.1827, 0.08191, 0.1827, 0.08191, 0.1827, 0.08191, 0.1827, 0.08193, 0.1827, 0.08192, 0.1827, 0.08191, 0.1827, 0.0819, 0.8505, 0.9367, 0.8505, 0.9744, 0.5939, 0.9744, 0.5939, 0.9367, 0.1733, 0.0731, 0.1713, 0.074, 0.1669, 0.07124, 0.1669, 0.06846, 0.1704, 0.07676, 0.1692, 0.07663, 0.1693, 0.07601, 0.1704, 0.0759, 0.1761, 0.07477, 0.1808, 0.07818, 0.181, 0.07849, 0.1763, 0.07632, 0.2293, 0.3084, 0.231, 0.3075, 0.3014, 0.2976, 0.3036, 0.2988, 0.6529, 0.2805, 0.6649, 0.2805, 0.6649, 0.2902, 0.6529, 0.2902, 0.1827, 0.08193, 0.1827, 0.08192, 0.1827, 0.08192, 0.1827, 0.08193, 0.1668, 0.08476, 0.1669, 0.0824, 0.1725, 0.08087, 0.1748, 0.08201, 0.6187, 0.2568, 0.6187, 0.0002884, 0.6252, 0.0002884, 0.6252, 0.2568, 0.1783, 0.08176, 0.1748, 0.08201, 0.1747, 0.07984, 0.1773, 0.07965, 0.1513, 0.08207, 0.1519, 0.08128, 0.1519, 0.08159, 0.1517, 0.08194, 0.152, 0.08145, 0.1517, 0.08207, 0.1517, 0.08192, 0.1519, 0.08158, 0.7998, 0.7327, 0.8539, 0.7327, 0.8539, 0.7896, 0.7998, 0.7896, 0.1542, 0.0844, 0.1489, 0.08204, 0.1513, 0.08207, 0.1517, 0.08207, 0.1489, 0.08204, 0.1517, 0.08011, 0.1519, 0.08128, 0.1513, 0.08207, 0.7402, 0.7304, 0.7992, 0.7304, 0.7621, 0.8427, 0.7244, 0.8427, 0.1517, 0.08011, 0.1522, 0.08025, 0.152, 0.08145, 0.1519, 0.08128, 0.1687, 0.07632, 0.167, 0.07656, 0.167, 0.07617, 0.1686, 0.076, 0.1517, 0.08194, 0.1519, 0.08159, 0.1517, 0.0819, 0.1517, 0.0819, 0.189, 0.08622, 0.1904, 0.08661, 0.2222, 0.2138, 0.2203, 0.2147, 0.289, 0.2196, 0.2878, 0.2237, 0.222, 0.235, 0.2197, 0.2323, 0.2255, 0.3209, 0.2287, 0.3312, 0.2422, 0.5897, 0.2382, 0.601, 0.1517, 0.08207, 0.1513, 0.08207, 0.1517, 0.08194, 0.1517, 0.08192, 0.1519, 0.08128, 0.152, 0.08145, 0.1519, 0.08158, 0.1519, 0.08159, 0.2197, 0.2323, 0.222, 0.235, 0.2293, 0.3084, 0.2255, 0.3119, 0.2193, 0.6013, 0.2153, 0.5923, 0.2044, 0.329, 0.2082, 0.3215, 0.1763, 0.08374, 0.1666, 0.08741, 0.1668, 0.08476, 0.1748, 0.08201, 0.3368, 0.2568, 0.3368, 0.0002887, 0.3506, 0.0002887, 0.3506, 0.2568, 0.1519, 0.08158, 0.1517, 0.08192, 0.1517, 0.08189, 0.1517, 0.08187, 0.6966, 0.7304, 0.6966, 0.8427, 0.6763, 0.8427, 0.6649, 0.7304, 0.1745, 0.07807, 0.1722, 0.07803, 0.1722, 0.07674, 0.1743, 0.07656, 0.1519, 0.08159, 0.1519, 0.08158, 0.1517, 0.08187, 0.1517, 0.0819, 0.1517, 0.08192, 0.1517, 0.08194, 0.1517, 0.0819, 0.1517, 0.08189, 0.5939, 0.5393, 0.6529, 0.5393, 0.6529, 0.5458, 0.5939, 0.5458, 0.6252, 0.2568, 0.6252, 0.0002884, 0.8098, 0.0002883, 0.8098, 0.2568, 0.1827, 0.08191, 0.1827, 0.08191, 0.1827, 0.08191, 0.1827, 0.08191, 0.2435, 0.07126, 0.2428, 0.07265, 0.1904, 0.08661, 0.189, 0.08622, 0.3368, 0.9112, 0.3368, 0.8493, 0.3685, 0.8493, 0.3685, 0.9112, 0.131, 0.2214, 0.1298, 0.2341, 0.1157, 0.2329, 0.1173, 0.2204, 0.7992, 0.4669, 0.7992, 0.4773, 0.7402, 0.4773, 0.7402, 0.4668, 0.1719, 0.07956, 0.1705, 0.07862, 0.1702, 0.07775, 0.1722, 0.07803, 0.4023, 0.2568, 0.4023, 0.0002886, 0.5462, 0.0002885, 0.5462, 0.2568, 0.6966, 0.5393, 0.6966, 0.4773, 0.7282, 0.4773, 0.7282, 0.5393, 0.3912, 0.2568, 0.3912, 0.0002887, 0.4023, 0.0002886, 0.4023, 0.2568, 0.172, 0.0756, 0.1704, 0.0759, 0.1699, 0.07474, 0.1713, 0.074, 0.7402, 0.4668, 0.7402, 0.4773, 0.7282, 0.4773, 0.7282, 0.4668, 0.1173, 0.2204, 0.1157, 0.2329, 0.04533, 0.22, 0.05018, 0.2075, 0.5934, 0.4668, 0.5934, 0.4773, 0.3368, 0.4773, 0.3368, 0.4668, 0.5381, 0.9111, 0.5381, 0.963, 0.4473, 0.963, 0.4473, 0.9111, 0.6966, 0.5458, 0.6966, 0.5393, 0.7282, 0.5393, 0.7282, 0.5458, 0.1806, 0.08343, 0.1809, 0.08295, 0.1819, 0.08231, 0.1821, 0.0822, 0.1235, 0.325, 0.1259, 0.3154, 0.1728, 0.3146, 0.1776, 0.3232, 0.1824, 0.071, 0.241, 0.05437, 0.2442, 0.06543, 0.1855, 0.08206, 0.171, 0.03068, 0.2296, 0.01404, 0.2322, 0.02321, 0.1736, 0.03985, 0.3599, 0.2568, 0.3599, 0.0002887, 0.3696, 0.0002886, 0.3696, 0.2568, 0.1298, 0.2341, 0.1259, 0.3154, 0.1087, 0.3142, 0.1157, 0.2329, 0.7992, 0.4773, 0.7992, 0.5393, 0.7402, 0.5393, 0.7402, 0.4773, 0.5939, 0.4773, 0.6529, 0.4773, 0.6529, 0.5393, 0.5939, 0.5393, 0.1827, 0.08191, 0.1827, 0.08191, 0.1827, 0.08191, 0.1827, 0.08191, 0.7402, 0.4773, 0.7402, 0.5393, 0.7282, 0.5393, 0.7282, 0.4773, 0.04533, 0.22, 0.1157, 0.2329, 0.1132, 0.2358, 0.04643, 0.2242, 0.5934, 0.4773, 0.5934, 0.5393, 0.3368, 0.5393, 0.3368, 0.4773, 0.6529, 0.7304, 0.6687, 0.8427, 0.631, 0.8427, 0.5939, 0.7304, 0.2382, 0.601, 0.2422, 0.5897, 0.3309, 0.5855, 0.3362, 0.5973, 0.6966, 0.7304, 0.6966, 0.5458, 0.7282, 0.5458, 0.7282, 0.7304, 0.1821, 0.08148, 0.1821, 0.08145, 0.1816, 0.08117, 0.1817, 0.08108, 0.1802, 0.08447, 0.1826, 0.08211, 0.1831, 0.08211, 0.1855, 0.08206, 0.1827, 0.08191, 0.1827, 0.08191, 0.1827, 0.08191, 0.1827, 0.08191, 0.5939, 0.3229, 0.6529, 0.3229, 0.6529, 0.4668, 0.5939, 0.4668, 0.1259, 0.3154, 0.1235, 0.325, 0.1076, 0.3234, 0.1087, 0.3142, 0.7992, 0.5393, 0.7992, 0.5458, 0.7402, 0.5458, 0.7402, 0.5393, 0.1827, 0.08191, 0.1827, 0.08191, 0.1827, 0.08191, 0.1827, 0.08191, 0.116, 0.6023, 0.1235, 0.325, 0.123, 0.3337, 0.1198, 0.5939, 0.7402, 0.5393, 0.7402, 0.5458, 0.7282, 0.5458, 0.7282, 0.5393, 0.1087, 0.3142, 0.1076, 0.3234, 0.02199, 0.3146, 0.02494, 0.3041, 0.5934, 0.5393, 0.5934, 0.5458, 0.3368, 0.5458, 0.3368, 0.5393, 0.5934, 0.3229, 0.5934, 0.4668, 0.3368, 0.4668, 0.3368, 0.3229, 0.09017, 0.06551, 0.1489, 0.08204, 0.1454, 0.08618, 0.09084, 0.07135, 0.7402, 0.3229, 0.7402, 0.4668, 0.7282, 0.4668, 0.7282, 0.3229, 0.1817, 0.08108, 0.1816, 0.08117, 0.181, 0.08271, 0.1809, 0.08295, 0.6529, 0.2712, 0.6649, 0.2712, 0.6649, 0.2805, 0.6529, 0.2805, 0.7992, 0.3229, 0.7992, 0.4669, 0.7402, 0.4668, 0.7402, 0.3229, 0.1542, 0.0844, 0.131, 0.2214, 0.1173, 0.2204, 0.1489, 0.08204, 0.1693, 0.07601, 0.1686, 0.076, 0.1686, 0.07545, 0.1691, 0.07521, 0.2442, 0.06543, 0.2435, 0.07126, 0.189, 0.08622, 0.1855, 0.08206, 0.1827, 0.08191, 0.1827, 0.08191, 0.1827, 0.08191, 0.1827, 0.08191, 0.1298, 0.2341, 0.131, 0.2214, 0.1683, 0.2228, 0.1686, 0.2352, 0.1822, 0.08147, 0.1821, 0.08148, 0.1817, 0.08108, 0.1818, 0.08082, 0.6966, 0.4773, 0.6966, 0.4668, 0.7282, 0.4668, 0.7282, 0.4773, 0.1821, 0.0822, 0.1819, 0.08231, 0.1821, 0.08148, 0.1822, 0.08147, 0.02993, 0.3007, 0.04643, 0.2242, 0.04593, 0.2255, 0.03207, 0.2994, 0.02494, 0.3041, 0.04533, 0.22, 0.04643, 0.2242, 0.02993, 0.3007, 0.1157, 0.2329, 0.1087, 0.3142, 0.105, 0.3106, 0.1132, 0.2358, 0.1087, 0.3142, 0.02494, 0.3041, 0.02993, 0.3007, 0.105, 0.3106, 0.3116, 0.7945, 0.3116, 0.8514, 0.2574, 0.8514, 0.2574, 0.7945, 0.04643, 0.2242, 0.1132, 0.2358, 0.1132, 0.2366, 0.04593, 0.2255, 0.1132, 0.2358, 0.105, 0.3106, 0.1034, 0.3097, 0.1132, 0.2366, 0.105, 0.3106, 0.02993, 0.3007, 0.03207, 0.2994, 0.1034, 0.3097, 0.1045, 0.3335, 0.09317, 0.5907, 0.09075, 0.589, 0.1036, 0.3347, 0.02199, 0.3146, 0.1076, 0.3234, 0.1045, 0.3335, 0.02359, 0.3265, 0.09718, 0.602, 0.0002882, 0.5988, 0.005327, 0.5871, 0.09317, 0.5907, 0.1076, 0.3234, 0.09718, 0.602, 0.09317, 0.5907, 0.1045, 0.3335, 0.8541, 0.4281, 0.8541, 0.5982, 0.7998, 0.5982, 0.7998, 0.4281, 0.09317, 0.5907, 0.005327, 0.5871, 0.007861, 0.585, 0.09075, 0.589, 0.02359, 0.3265, 0.1045, 0.3335, 0.1036, 0.3347, 0.02423, 0.3289, 0.005327, 0.5871, 0.02359, 0.3265, 0.02423, 0.3289, 0.007861, 0.585, 0.3696, 0.2568, 0.3696, 0.0002886, 0.3802, 0.0002887, 0.3802, 0.2568, 0.1763, 0.07632, 0.181, 0.07849, 0.1812, 0.07888, 0.1767, 0.07789, 0.1818, 0.08082, 0.1817, 0.08108, 0.1809, 0.08295, 0.1806, 0.08343, 0.1819, 0.08231, 0.1819, 0.08248, 0.1821, 0.08145, 0.1821, 0.08148, 0.1838, 0.07635, 0.1817, 0.07864, 0.1814, 0.07827, 0.1824, 0.07488, 0.1825, 0.08161, 0.1827, 0.0819, 0.1827, 0.08191, 0.1827, 0.08195, 0.6966, 0.5393, 0.6649, 0.5393, 0.6649, 0.4773, 0.6966, 0.4773, 0.5567, 0.2568, 0.5567, 0.0002885, 0.6187, 0.0002884, 0.6187, 0.2568, 0.4008, 0.9112, 0.3691, 0.9112, 0.3691, 0.8493, 0.4008, 0.8493, 0.3085, 0.3021, 0.3036, 0.2988, 0.2878, 0.2237, 0.289, 0.2196, 0.6966, 0.4773, 0.6649, 0.4773, 0.6649, 0.4668, 0.6966, 0.4668, 0.6529, 0.5393, 0.6649, 0.5393, 0.6649, 0.5458, 0.6529, 0.5458, 0.2422, 0.5897, 0.2447, 0.5881, 0.3282, 0.5834, 0.3309, 0.5855, 0.2193, 0.6013, 0.2028, 0.7939, 0.1676, 0.7928, 0.1674, 0.6026, 0.5939, 0.4668, 0.6529, 0.4668, 0.6529, 0.4773, 0.5939, 0.4773, 0.3309, 0.5855, 0.3282, 0.5834, 0.3093, 0.3263, 0.3099, 0.324, 0.1454, 0.08618, 0.1149, 0.215, 0.1129, 0.2141, 0.1441, 0.08653, 0.1489, 0.08204, 0.1173, 0.2204, 0.1149, 0.215, 0.1454, 0.08618, 0.05018, 0.2075, 0.09017, 0.06551, 0.09084, 0.07135, 0.05511, 0.2024, 0.1173, 0.2204, 0.05018, 0.2075, 0.05511, 0.2024, 0.1149, 0.215, 0.9093, 0.2574, 0.9093, 0.3908, 0.8547, 0.3908, 0.8547, 0.2574, 0.05511, 0.2024, 0.09084, 0.07135, 0.09156, 0.07273, 0.05772, 0.2014, 0.1149, 0.215, 0.05511, 0.2024, 0.05772, 0.2014, 0.1129, 0.2141, 0.09084, 0.07135, 0.1454, 0.08618, 0.1441, 0.08653, 0.09156, 0.07273, 0.2082, 0.3215, 0.1776, 0.3232, 0.1728, 0.3146, 0.2098, 0.3125, 0.2044, 0.329, 0.2012, 0.331, 0.1894, 0.3316, 0.1834, 0.3301, 0.1517, 0.08188, 0.1517, 0.08188, 0.1517, 0.08188, 0.1517, 0.08188, 0.206, 0.2336, 0.2197, 0.2323, 0.2255, 0.3119, 0.2098, 0.3125, 0.1823, 0.08148, 0.1822, 0.08147, 0.1818, 0.08082, 0.1821, 0.08025, 0.2287, 0.3312, 0.2296, 0.3325, 0.2447, 0.5881, 0.2422, 0.5897, 0.1802, 0.08447, 0.1855, 0.08206, 0.2181, 0.22, 0.2047, 0.2211, 0.6966, 0.5458, 0.6649, 0.5458, 0.6649, 0.5393, 0.6966, 0.5393, 0.1517, 0.08188, 0.1517, 0.08189, 0.1517, 0.08189, 0.1517, 0.08188, 0.1831, 0.08211, 0.1827, 0.08197, 0.1825, 0.08162, 0.1824, 0.0813, 0.1517, 0.08189, 0.1517, 0.0819, 0.1517, 0.08189, 0.1517, 0.08188, 0.1517, 0.0819, 0.1517, 0.08187, 0.1517, 0.08188, 0.1517, 0.08189, 0.2047, 0.2211, 0.2181, 0.22, 0.2197, 0.2323, 0.206, 0.2336, 0.7998, 0.2574, 0.8541, 0.2574, 0.8541, 0.4275, 0.7998, 0.4275, 0.1517, 0.08188, 0.1517, 0.08188, 0.1517, 0.08188, 0.1517, 0.08188, 0.1517, 0.0819, 0.1517, 0.0819, 0.1517, 0.08189, 0.1517, 0.08189, 0.3115, 0.3123, 0.3099, 0.324, 0.2287, 0.3312, 0.2255, 0.3209, 0.2255, 0.3119, 0.2293, 0.3084, 0.3036, 0.2988, 0.3085, 0.3021, 0.1517, 0.08188, 0.1517, 0.08187, 0.1517, 0.08188, 0.1517, 0.08188, 0.2047, 0.2211, 0.2034, 0.2201, 0.1835, 0.0853, 0.1802, 0.08447, 0.1826, 0.08211, 0.1821, 0.0822, 0.1822, 0.08147, 0.1823, 0.08148, 0.2878, 0.2237, 0.2882, 0.225, 0.222, 0.2358, 0.222, 0.235, 0.1517, 0.08187, 0.1517, 0.08189, 0.1517, 0.08188, 0.1517, 0.08188, 0.1517, 0.08189, 0.1517, 0.08188, 0.1517, 0.08188, 0.1517, 0.08188, 0.1198, 0.5939, 0.123, 0.3337, 0.1203, 0.335, 0.1216, 0.5927, 0.3036, 0.2988, 0.3014, 0.2976, 0.2882, 0.225, 0.2878, 0.2237, 0.1827, 0.08191, 0.1827, 0.08191, 0.1827, 0.08191, 0.1827, 0.0819, 0.1235, 0.325, 0.1776, 0.3232, 0.1834, 0.3301, 0.123, 0.3337, 0.1823, 0.08148, 0.1825, 0.08161, 0.1827, 0.08195, 0.1826, 0.08211, 0.1674, 0.6026, 0.116, 0.6023, 0.1198, 0.5939, 0.1674, 0.5941, 0.855, 0.7728, 0.855, 0.5987, 0.8849, 0.5987, 0.8849, 0.7728, 0.1809, 0.08295, 0.181, 0.08271, 0.1819, 0.08248, 0.1819, 0.08231, 0.1674, 0.5941, 0.1198, 0.5939, 0.1216, 0.5927, 0.1675, 0.592, 0.1827, 0.08191, 0.1827, 0.08191, 0.1827, 0.08192, 0.1827, 0.08192, 0.1827, 0.0819, 0.1827, 0.08191, 0.1827, 0.08191, 0.1827, 0.08191, 0.123, 0.3337, 0.1834, 0.3301, 0.1894, 0.3316, 0.1203, 0.335, 0.6966, 0.7304, 0.6649, 0.7304, 0.6649, 0.5458, 0.6966, 0.5458, 0.1517, 0.08188, 0.1517, 0.08188, 0.1517, 0.08188, 0.1517, 0.08188, 0.1517, 0.08188, 0.1517, 0.08188, 0.1517, 0.08188, 0.1517, 0.08188, 0.1826, 0.0801, 0.1824, 0.0813, 0.1823, 0.08148, 0.1821, 0.08025, 0.1517, 0.08188, 0.1517, 0.08188, 0.1517, 0.08188, 0.1517, 0.08188, 0.1517, 0.08188, 0.1517, 0.08188, 0.1517, 0.08188, 0.1517, 0.08188, 0.1825, 0.08162, 0.1827, 0.08193, 0.1827, 0.0819, 0.1825, 0.08161, 0.3099, 0.324, 0.3093, 0.3263, 0.2296, 0.3325, 0.2287, 0.3312, 0.8505, 0.881, 0.5939, 0.881, 0.5939, 0.8433, 0.8505, 0.8433, 0.8505, 0.8886, 0.5939, 0.8886, 0.5939, 0.881, 0.8505, 0.881, 0.7998, 0.5987, 0.8545, 0.5988, 0.8544, 0.7321, 0.7998, 0.7321, 0.5939, 0.8886, 0.8505, 0.8886, 0.8505, 0.9088, 0.5939, 0.9088, 0.1736, 0.03985, 0.2322, 0.02321, 0.235, 0.03293, 0.1763, 0.04957, 0.5939, 0.5458, 0.6529, 0.5458, 0.6529, 0.7304, 0.5939, 0.7304, 0.6529, 0.2902, 0.6649, 0.2902, 0.6649, 0.3008, 0.6529, 0.3008, 0.6966, 0.7304, 0.7282, 0.7304, 0.7168, 0.8427, 0.6966, 0.8427, 0.116, 0.6023, 0.1674, 0.6026, 0.1676, 0.7928, 0.1328, 0.7915, 0.7282, 0.7304, 0.7402, 0.7304, 0.7244, 0.8427, 0.7168, 0.8427, 0.3368, 0.7304, 0.5934, 0.7304, 0.5934, 0.8487, 0.3368, 0.8487, 0.1763, 0.07243, 0.1808, 0.07782, 0.1808, 0.07818, 0.1761, 0.07477, 0.09718, 0.602, 0.116, 0.6023, 0.1328, 0.7915, 0.1194, 0.7906, 0.6529, 0.3118, 0.6649, 0.3118, 0.6649, 0.3229, 0.6529, 0.3229, 0.1523, 0.08216, 0.1522, 0.08145, 0.1523, 0.08146, 0.1525, 0.08228, 0.1517, 0.08207, 0.152, 0.08145, 0.1522, 0.08145, 0.1523, 0.08216, 0.1522, 0.08025, 0.1542, 0.0844, 0.1538, 0.08337, 0.1525, 0.08081, 0.152, 0.08145, 0.1522, 0.08025, 0.1525, 0.08081, 0.1522, 0.08145, 0.1536, 0.0829, 0.1525, 0.08228, 0.1525, 0.08244, 0.1534, 0.08266, 0.1525, 0.08081, 0.1538, 0.08337, 0.1536, 0.0829, 0.1527, 0.08106, 0.1538, 0.08337, 0.1523, 0.08216, 0.1525, 0.08228, 0.1536, 0.0829, 0.1522, 0.08145, 0.1525, 0.08081, 0.1527, 0.08106, 0.1523, 0.08146, 0.5381, 0.9099, 0.4473, 0.9099, 0.4473, 0.858, 0.5381, 0.858, 0.1523, 0.08146, 0.1527, 0.08106, 0.1528, 0.08114, 0.1523, 0.08143, 0.1525, 0.08228, 0.1523, 0.08146, 0.1523, 0.08143, 0.1525, 0.08244, 0.1527, 0.08106, 0.1536, 0.0829, 0.1534, 0.08266, 0.1528, 0.08114, 0.6529, 0.4773, 0.6649, 0.4773, 0.6649, 0.5393, 0.6529, 0.5393, 0.6529, 0.4668, 0.6649, 0.4668, 0.6649, 0.4773, 0.6529, 0.4773, 0.6966, 0.2805, 0.6649, 0.2805, 0.6649, 0.2712, 0.6966, 0.2712, 0.2568, 0.8654, 0.2568, 0.8971, 0.0002883, 0.8971, 0.0002883, 0.8654, 0.1699, 0.07474, 0.1691, 0.07521, 0.167, 0.07416, 0.1669, 0.07305, 0.2181, 0.22, 0.2844, 0.2071, 0.289, 0.2196, 0.2197, 0.2323, 0.3362, 0.5973, 0.2807, 0.7901, 0.2164, 0.7927, 0.2382, 0.601, 0.5462, 0.2568, 0.5462, 0.0002885, 0.5567, 0.0002885, 0.5567, 0.2568, 0.1802, 0.08447, 0.1835, 0.0853, 0.1659, 0.09147, 0.1663, 0.09145, 0.1725, 0.08087, 0.1669, 0.0824, 0.1669, 0.08091, 0.1719, 0.07956, 0.1827, 0.08197, 0.1827, 0.08193, 0.1827, 0.08193, 0.1825, 0.08162, 0.1713, 0.074, 0.1699, 0.07474, 0.1669, 0.07305, 0.1669, 0.07124, 0.1681, 0.2227, 0.1677, 0.1623, 0.1835, 0.1603, 0.2034, 0.2201, 0.1835, 0.0853, 0.1771, 0.09125, 0.1652, 0.0918, 0.1659, 0.09147, 0.2844, 0.2071, 0.2795, 0.202, 0.2435, 0.07126, 0.2442, 0.06543, 0.2153, 0.5923, 0.2134, 0.5905, 0.2012, 0.331, 0.2044, 0.329, 0.131, 0.2214, 0.1542, 0.0844, 0.1514, 0.08545, 0.1325, 0.2205, 0.1674, 0.6026, 0.1674, 0.5941, 0.2153, 0.5923, 0.2193, 0.6013, 0.1771, 0.09125, 0.1769, 0.09595, 0.1636, 0.09586, 0.1652, 0.0918, 0.1835, 0.1603, 0.1793, 0.1555, 0.1769, 0.09595, 0.1771, 0.09125, 0.1681, 0.2227, 0.1325, 0.2205, 0.1517, 0.1607, 0.1677, 0.1623, 0.1325, 0.2205, 0.1514, 0.08545, 0.1579, 0.09142, 0.1517, 0.1607, 0.2034, 0.2201, 0.1835, 0.1603, 0.1771, 0.09125, 0.1835, 0.0853, 0.1514, 0.08545, 0.1659, 0.09147, 0.1652, 0.0918, 0.1579, 0.09142, 0.8545, 0.8714, 0.8545, 0.7902, 0.8724, 0.7902, 0.8724, 0.8714, 0.1677, 0.1623, 0.1676, 0.1558, 0.1793, 0.1555, 0.1835, 0.1603, 0.1517, 0.1607, 0.1579, 0.09142, 0.1595, 0.09513, 0.1557, 0.1561, 0.8902, 0.8714, 0.8724, 0.8714, 0.8724, 0.7902, 0.8902, 0.7902, 0.1677, 0.1623, 0.1517, 0.1607, 0.1557, 0.1561, 0.1676, 0.1558, 0.1579, 0.09142, 0.1652, 0.0918, 0.1636, 0.09586, 0.1595, 0.09513])
me_cube_001.use_remesh_preserve_volume = False
me_cube_001.use_remesh_preserve_attributes = False
me_cube_001.use_mirror_vertex_groups = False
me_cube_001.update()

# ---- objects
ob_cube = bpy.data.objects.new('Cube', me_cube_001)

# ---- transforms, parenting, visibility, modifiers, constraints
ob_cube.location = (0.0, 0.0, 0.0)
ob_cube.lineart.crease_threshold = 0.0

# ---- collection membership
col_collection_1.objects.link(ob_cube)

# ---- scene / render settings (as saved in the file)
scene.frame_start = 1; scene.frame_end = 250; scene.frame_set(1)
scene.render.engine = 'BLENDER_EEVEE_NEXT'
scene.render.resolution_percentage = 50
scene.render.dither_intensity = 0.0
scene.cycles.use_denoising = False
scene.cycles.samples = 128
scene.cycles.sampling_pattern = 'TABULATED_SOBOL'
scene.cycles.use_adaptive_sampling = False
scene.cycles.use_light_tree = False
scene.cycles.blur_glossy = 0.0
scene.cycles.sample_clamp_indirect = 0.0
scene.view_settings.view_transform = 'Standard'
bpy.context.view_layer.update()

# ---- added for rendering (the .blend has no active camera and no usable light): camera, sun
cam_auto = bpy.data.cameras.new('AutoCamera')
cam_auto.lens = 50.0
cam_auto.sensor_width = 36.0
cam_auto.clip_end = 1000.0
ob_auto_camera = bpy.data.objects.new('AutoCamera', cam_auto)
scene.collection.objects.link(ob_auto_camera)
ob_auto_camera.location = (48.8599, -60.9902, 63.4745)
ob_auto_camera.rotation_euler = (1.09748, -7.21219e-08, 0.694738)
scene.camera = ob_auto_camera
light_auto_sun = bpy.data.lights.new('AutoSun', 'SUN')
light_auto_sun.energy = 3.0
light_auto_sun.angle = 0.0523599
ob_auto_sun = bpy.data.objects.new('AutoSun', light_auto_sun)
scene.collection.objects.link(ob_auto_sun)
ob_auto_sun.rotation_euler = (0.872665, 0.174533, 0.523599)
bpy.context.view_layer.update()
